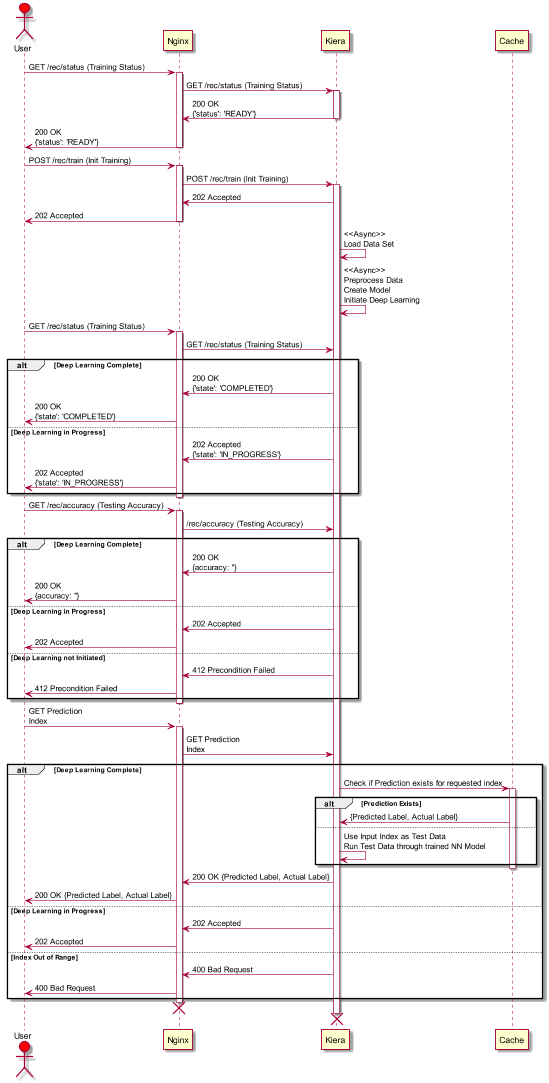

The diagram above was rendered by PlantUML. Its source (embedded in the PNG):
@startuml
actor User #red
participant Nginx
participant Kiera
participant Cache
scale 1920*1080

User->Nginx: GET /rec/status (Training Status)
activate Nginx
Nginx->Kiera: GET /rec/status (Training Status)
activate Kiera
Kiera->Nginx: 200 OK\n{'status': 'READY'}
deactivate Kiera
Nginx->User: 200 OK\n{'status': 'READY'}
deactivate Nginx

User->Nginx: POST /rec/train (Init Training)
activate Nginx
Nginx->Kiera: POST /rec/train (Init Training)
activate Kiera
Kiera->Nginx: 202 Accepted
Nginx->User: 202 Accepted
deactivate Nginx
Kiera->Kiera: <<Async>>\nLoad Data Set
Kiera->Kiera: <<Async>>\nPreprocess Data\nCreate Model\nInitiate Deep Learning

User->Nginx: GET /rec/status (Training Status)
activate Nginx
Nginx->Kiera: GET /rec/status (Training Status)
alt Deep Learning Complete
  Kiera->Nginx: 200 OK\n{'state': 'COMPLETED'}
  Nginx->User: 200 OK\n{'state': 'COMPLETED'}
else Deep Learning in Progress
  Kiera->Nginx: 202 Accepted\n{'state': 'IN_PROGRESS'}
  Nginx->User: 202 Accepted\n{'state': 'IN_PROGRESS'}
end
deactivate Nginx

User->Nginx: GET /rec/accuracy (Testing Accuracy)
activate Nginx
Nginx->Kiera: /rec/accuracy (Testing Accuracy)
alt Deep Learning Complete
  Kiera->Nginx: 200 OK\n{accuracy: ''}
  Nginx->User: 200 OK\n{accuracy: ''}
else Deep Learning in Progress
  Kiera->Nginx: 202 Accepted
  Nginx->User: 202 Accepted
else Deep Learning not Initiated
  Kiera->Nginx: 412 Precondition Failed
  Nginx->User: 412 Precondition Failed
end
deactivate Nginx

User->Nginx: GET Prediction\nIndex
activate Nginx
Nginx->Kiera: GET Prediction\nIndex
alt Deep Learning Complete
  Kiera->Cache: Check if Prediction exists for requested index
  activate Cache
  alt Prediction Exists
    Cache->Kiera: {Predicted Label, Actual Label}
  else
    Kiera->Kiera: Use Input Index as Test Data\nRun Test Data through trained NN Model
  end
  deactivate Cache
  Kiera->Nginx: 200 OK {Predicted Label, Actual Label}
  Nginx->User: 200 OK {Predicted Label, Actual Label}
else Deep Learning in Progress
  Kiera->Nginx: 202 Accepted
  Nginx->User: 202 Accepted
else Index Out of Range
  Kiera->Nginx: 400 Bad Request
  Nginx->User: 400 Bad Request
end
deactivate Nginx
destroy Nginx
destroy Kiera
@enduml